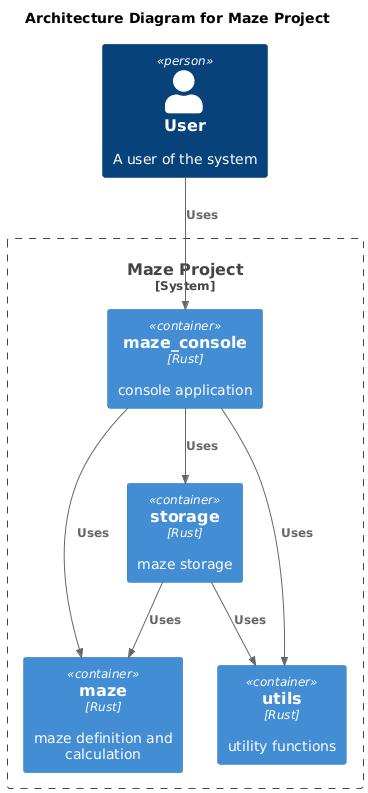

The diagram above was rendered by PlantUML. Its source (embedded in the PNG):
@startuml

!include https://raw.githubusercontent.com/plantuml-stdlib/C4-PlantUML/master/C4_Container.puml

title Architecture Diagram for Maze Project

Person(user, "User", "A user of the system")
System_Boundary(c1, "Maze Project") {
    Container(maze_console, "maze_console", "Rust", "console application")
    Container(storage, "storage", "Rust", "maze storage")
    Container(maze, "maze", "Rust", "maze definition and calculation")
    Container(utils, "utils", "Rust", "utility functions")
}

Rel(user, maze_console, "Uses")
Rel(maze_console, maze, "Uses")
Rel(maze_console, storage, "Uses")
Rel(maze_console, utils, "Uses")
Rel(storage, maze, "Uses")
Rel(storage, utils, "Uses")
@enduml